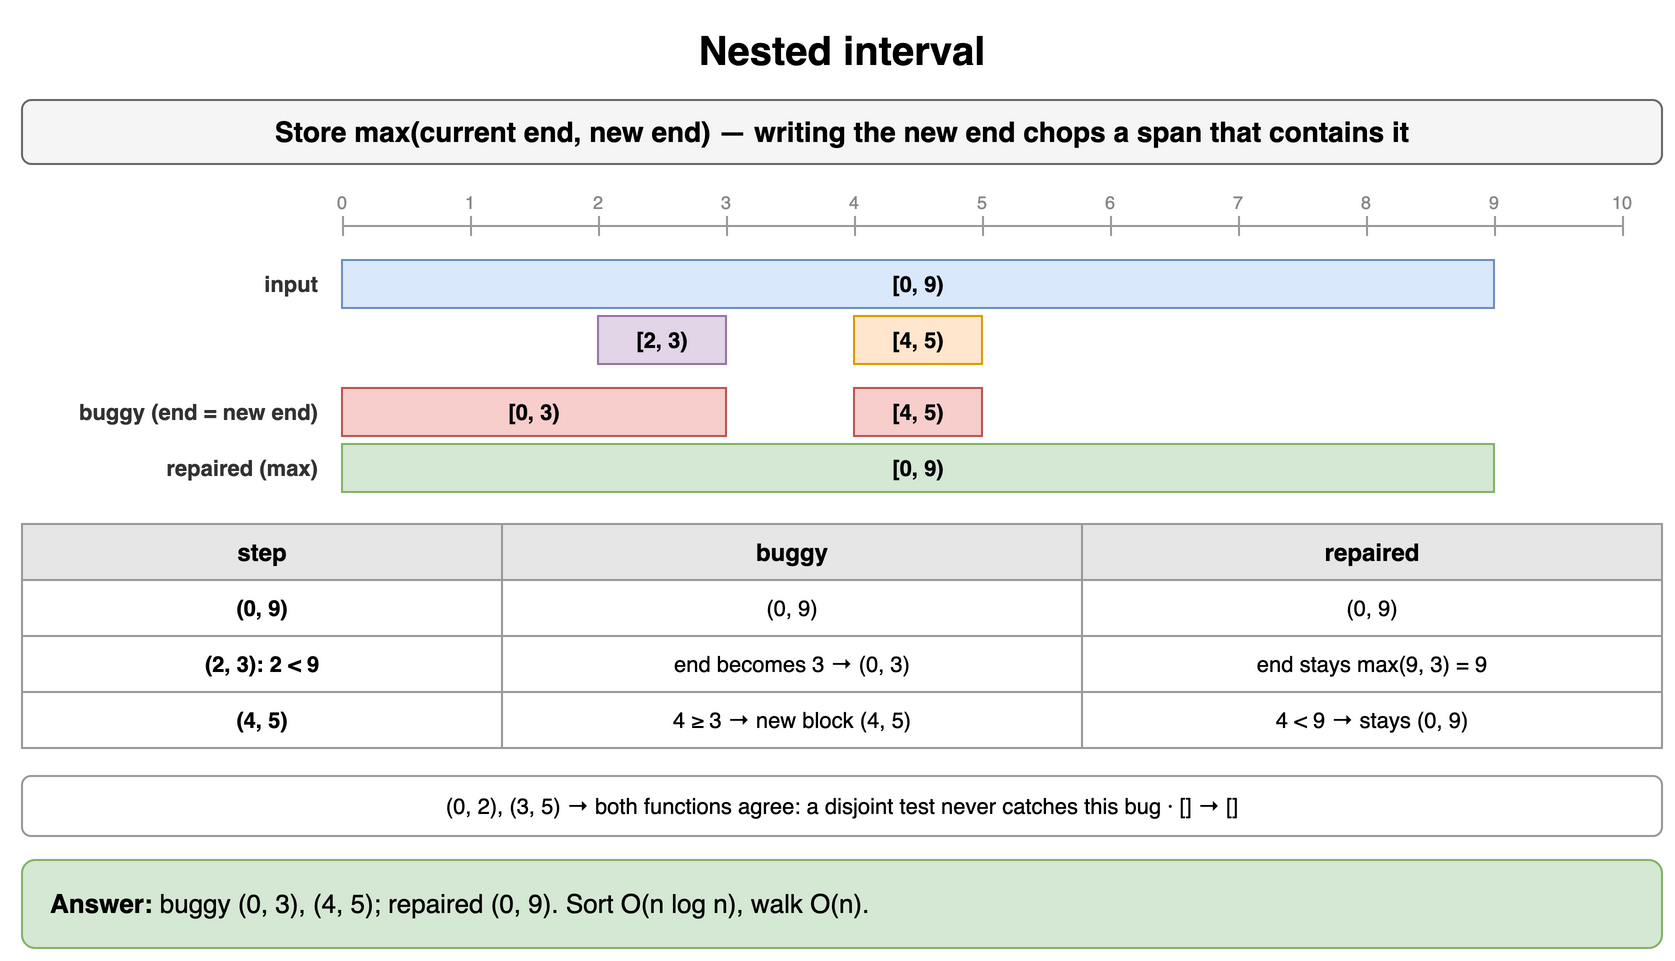

The diagram above was exported from draw.io. Its source (the exported page's mxGraphModel, read from the mxfile embedded in the PNG):
<mxGraphModel dx="900" dy="488" grid="1" gridSize="10" guides="1" tooltips="1" connect="1" arrows="1" fold="1" page="1" pageScale="1" pageWidth="900" pageHeight="488" math="0" shadow="0">
  <root>
    <mxCell id="0" />
    <mxCell id="1" parent="0" />
    <mxCell id="id6-1" value="Nested interval" style="text;html=1;align=center;verticalAlign=middle;whiteSpace=wrap;fontSize=20;fontStyle=1;" vertex="1" parent="1">
      <mxGeometry x="40" y="10" width="820" height="30" as="geometry" />
    </mxCell>
    <mxCell id="id6-2" value="Store max(current end, new end) — writing the new end chops a span that contains it" style="rounded=1;whiteSpace=wrap;html=1;fillColor=#f5f5f5;strokeColor=#666666;fontStyle=1;fontSize=14;" vertex="1" parent="1">
      <mxGeometry x="40" y="50" width="820" height="32" as="geometry" />
    </mxCell>
    <mxCell id="id6-3" value="" style="line;strokeWidth=1;strokeColor=#999999;html=1;" vertex="1" parent="1">
      <mxGeometry x="200" y="112" width="640" height="2" as="geometry" />
    </mxCell>
    <mxCell id="id6-4" value="0" style="text;html=1;whiteSpace=wrap;align=center;verticalAlign=middle;fontSize=9;fontColor=#888888;" vertex="1" parent="1">
      <mxGeometry x="185" y="94" width="30" height="14" as="geometry" />
    </mxCell>
    <mxCell id="id6-5" value="" style="line;strokeWidth=1;strokeColor=#999999;html=1;direction=south;" vertex="1" parent="1">
      <mxGeometry x="200" y="108" width="1" height="10" as="geometry" />
    </mxCell>
    <mxCell id="id6-6" value="1" style="text;html=1;whiteSpace=wrap;align=center;verticalAlign=middle;fontSize=9;fontColor=#888888;" vertex="1" parent="1">
      <mxGeometry x="249" y="94" width="30" height="14" as="geometry" />
    </mxCell>
    <mxCell id="id6-7" value="" style="line;strokeWidth=1;strokeColor=#999999;html=1;direction=south;" vertex="1" parent="1">
      <mxGeometry x="264" y="108" width="1" height="10" as="geometry" />
    </mxCell>
    <mxCell id="id6-8" value="2" style="text;html=1;whiteSpace=wrap;align=center;verticalAlign=middle;fontSize=9;fontColor=#888888;" vertex="1" parent="1">
      <mxGeometry x="313" y="94" width="30" height="14" as="geometry" />
    </mxCell>
    <mxCell id="id6-9" value="" style="line;strokeWidth=1;strokeColor=#999999;html=1;direction=south;" vertex="1" parent="1">
      <mxGeometry x="328" y="108" width="1" height="10" as="geometry" />
    </mxCell>
    <mxCell id="id6-10" value="3" style="text;html=1;whiteSpace=wrap;align=center;verticalAlign=middle;fontSize=9;fontColor=#888888;" vertex="1" parent="1">
      <mxGeometry x="377" y="94" width="30" height="14" as="geometry" />
    </mxCell>
    <mxCell id="id6-11" value="" style="line;strokeWidth=1;strokeColor=#999999;html=1;direction=south;" vertex="1" parent="1">
      <mxGeometry x="392" y="108" width="1" height="10" as="geometry" />
    </mxCell>
    <mxCell id="id6-12" value="4" style="text;html=1;whiteSpace=wrap;align=center;verticalAlign=middle;fontSize=9;fontColor=#888888;" vertex="1" parent="1">
      <mxGeometry x="441" y="94" width="30" height="14" as="geometry" />
    </mxCell>
    <mxCell id="id6-13" value="" style="line;strokeWidth=1;strokeColor=#999999;html=1;direction=south;" vertex="1" parent="1">
      <mxGeometry x="456" y="108" width="1" height="10" as="geometry" />
    </mxCell>
    <mxCell id="id6-14" value="5" style="text;html=1;whiteSpace=wrap;align=center;verticalAlign=middle;fontSize=9;fontColor=#888888;" vertex="1" parent="1">
      <mxGeometry x="505" y="94" width="30" height="14" as="geometry" />
    </mxCell>
    <mxCell id="id6-15" value="" style="line;strokeWidth=1;strokeColor=#999999;html=1;direction=south;" vertex="1" parent="1">
      <mxGeometry x="520" y="108" width="1" height="10" as="geometry" />
    </mxCell>
    <mxCell id="id6-16" value="6" style="text;html=1;whiteSpace=wrap;align=center;verticalAlign=middle;fontSize=9;fontColor=#888888;" vertex="1" parent="1">
      <mxGeometry x="569" y="94" width="30" height="14" as="geometry" />
    </mxCell>
    <mxCell id="id6-17" value="" style="line;strokeWidth=1;strokeColor=#999999;html=1;direction=south;" vertex="1" parent="1">
      <mxGeometry x="584" y="108" width="1" height="10" as="geometry" />
    </mxCell>
    <mxCell id="id6-18" value="7" style="text;html=1;whiteSpace=wrap;align=center;verticalAlign=middle;fontSize=9;fontColor=#888888;" vertex="1" parent="1">
      <mxGeometry x="633" y="94" width="30" height="14" as="geometry" />
    </mxCell>
    <mxCell id="id6-19" value="" style="line;strokeWidth=1;strokeColor=#999999;html=1;direction=south;" vertex="1" parent="1">
      <mxGeometry x="648" y="108" width="1" height="10" as="geometry" />
    </mxCell>
    <mxCell id="id6-20" value="8" style="text;html=1;whiteSpace=wrap;align=center;verticalAlign=middle;fontSize=9;fontColor=#888888;" vertex="1" parent="1">
      <mxGeometry x="697" y="94" width="30" height="14" as="geometry" />
    </mxCell>
    <mxCell id="id6-21" value="" style="line;strokeWidth=1;strokeColor=#999999;html=1;direction=south;" vertex="1" parent="1">
      <mxGeometry x="712" y="108" width="1" height="10" as="geometry" />
    </mxCell>
    <mxCell id="id6-22" value="9" style="text;html=1;whiteSpace=wrap;align=center;verticalAlign=middle;fontSize=9;fontColor=#888888;" vertex="1" parent="1">
      <mxGeometry x="761" y="94" width="30" height="14" as="geometry" />
    </mxCell>
    <mxCell id="id6-23" value="" style="line;strokeWidth=1;strokeColor=#999999;html=1;direction=south;" vertex="1" parent="1">
      <mxGeometry x="776" y="108" width="1" height="10" as="geometry" />
    </mxCell>
    <mxCell id="id6-24" value="10" style="text;html=1;whiteSpace=wrap;align=center;verticalAlign=middle;fontSize=9;fontColor=#888888;" vertex="1" parent="1">
      <mxGeometry x="825" y="94" width="30" height="14" as="geometry" />
    </mxCell>
    <mxCell id="id6-25" value="" style="line;strokeWidth=1;strokeColor=#999999;html=1;direction=south;" vertex="1" parent="1">
      <mxGeometry x="840" y="108" width="1" height="10" as="geometry" />
    </mxCell>
    <mxCell id="id6-26" value="input" style="text;html=1;whiteSpace=wrap;align=right;verticalAlign=middle;fontSize=11;fontColor=#333333;fontStyle=1;" vertex="1" parent="1">
      <mxGeometry x="40" y="130" width="150" height="24" as="geometry" />
    </mxCell>
    <mxCell id="id6-27" value="[0, 9)" style="rounded=0;whiteSpace=wrap;html=1;fillColor=#dae8fc;strokeColor=#6c8ebf;fontSize=11;align=center;fontStyle=1;" vertex="1" parent="1">
      <mxGeometry x="200" y="130" width="576" height="24" as="geometry" />
    </mxCell>
    <mxCell id="id6-28" value="" style="text;html=1;whiteSpace=wrap;align=right;verticalAlign=middle;fontSize=11;fontColor=#333333;fontStyle=1;" vertex="1" parent="1">
      <mxGeometry x="40" y="158" width="150" height="24" as="geometry" />
    </mxCell>
    <mxCell id="id6-29" value="[2, 3)" style="rounded=0;whiteSpace=wrap;html=1;fillColor=#e1d5e7;strokeColor=#9673a6;fontSize=11;align=center;fontStyle=1;" vertex="1" parent="1">
      <mxGeometry x="328" y="158" width="64" height="24" as="geometry" />
    </mxCell>
    <mxCell id="id6-30" value="[4, 5)" style="rounded=0;whiteSpace=wrap;html=1;fillColor=#ffe6cc;strokeColor=#d79b00;fontSize=11;align=center;fontStyle=1;" vertex="1" parent="1">
      <mxGeometry x="456" y="158" width="64" height="24" as="geometry" />
    </mxCell>
    <mxCell id="id6-31" value="buggy (end = new end)" style="text;html=1;whiteSpace=wrap;align=right;verticalAlign=middle;fontSize=11;fontColor=#333333;fontStyle=1;" vertex="1" parent="1">
      <mxGeometry x="40" y="194" width="150" height="24" as="geometry" />
    </mxCell>
    <mxCell id="id6-32" value="[0, 3)" style="rounded=0;whiteSpace=wrap;html=1;fillColor=#f8cecc;strokeColor=#b85450;fontSize=11;align=center;fontStyle=1;" vertex="1" parent="1">
      <mxGeometry x="200" y="194" width="192" height="24" as="geometry" />
    </mxCell>
    <mxCell id="id6-33" value="[4, 5)" style="rounded=0;whiteSpace=wrap;html=1;fillColor=#f8cecc;strokeColor=#b85450;fontSize=11;align=center;fontStyle=1;" vertex="1" parent="1">
      <mxGeometry x="456" y="194" width="64" height="24" as="geometry" />
    </mxCell>
    <mxCell id="id6-34" value="repaired (max)" style="text;html=1;whiteSpace=wrap;align=right;verticalAlign=middle;fontSize=11;fontColor=#333333;fontStyle=1;" vertex="1" parent="1">
      <mxGeometry x="40" y="222" width="150" height="24" as="geometry" />
    </mxCell>
    <mxCell id="id6-35" value="[0, 9)" style="rounded=0;whiteSpace=wrap;html=1;fillColor=#d5e8d4;strokeColor=#82b366;fontSize=11;align=center;fontStyle=1;" vertex="1" parent="1">
      <mxGeometry x="200" y="222" width="576" height="24" as="geometry" />
    </mxCell>
    <mxCell id="id6-36" value="step" style="whiteSpace=wrap;html=1;fillColor=#e6e6e6;strokeColor=#999999;fontStyle=1;fontSize=12;" vertex="1" parent="1">
      <mxGeometry x="40" y="262" width="240" height="28" as="geometry" />
    </mxCell>
    <mxCell id="id6-37" value="buggy" style="whiteSpace=wrap;html=1;fillColor=#e6e6e6;strokeColor=#999999;fontStyle=1;fontSize=12;" vertex="1" parent="1">
      <mxGeometry x="280" y="262" width="290" height="28" as="geometry" />
    </mxCell>
    <mxCell id="id6-38" value="repaired" style="whiteSpace=wrap;html=1;fillColor=#e6e6e6;strokeColor=#999999;fontStyle=1;fontSize=12;" vertex="1" parent="1">
      <mxGeometry x="570" y="262" width="290" height="28" as="geometry" />
    </mxCell>
    <mxCell id="id6-39" value="(0, 9)" style="whiteSpace=wrap;html=1;strokeColor=#999999;fontSize=11;fillColor=#ffffff;fontStyle=1;" vertex="1" parent="1">
      <mxGeometry x="40" y="290" width="240" height="28" as="geometry" />
    </mxCell>
    <mxCell id="id6-40" value="(0, 9)" style="whiteSpace=wrap;html=1;strokeColor=#999999;fontSize=11;fillColor=#ffffff;" vertex="1" parent="1">
      <mxGeometry x="280" y="290" width="290" height="28" as="geometry" />
    </mxCell>
    <mxCell id="id6-41" value="(0, 9)" style="whiteSpace=wrap;html=1;strokeColor=#999999;fontSize=11;fillColor=#ffffff;" vertex="1" parent="1">
      <mxGeometry x="570" y="290" width="290" height="28" as="geometry" />
    </mxCell>
    <mxCell id="id6-42" value="(2, 3): 2 &lt; 9" style="whiteSpace=wrap;html=1;strokeColor=#999999;fontSize=11;fillColor=#ffffff;fontStyle=1;" vertex="1" parent="1">
      <mxGeometry x="40" y="318" width="240" height="28" as="geometry" />
    </mxCell>
    <mxCell id="id6-43" value="end becomes 3 → (0, 3)" style="whiteSpace=wrap;html=1;strokeColor=#999999;fontSize=11;fillColor=#ffffff;" vertex="1" parent="1">
      <mxGeometry x="280" y="318" width="290" height="28" as="geometry" />
    </mxCell>
    <mxCell id="id6-44" value="end stays max(9, 3) = 9" style="whiteSpace=wrap;html=1;strokeColor=#999999;fontSize=11;fillColor=#ffffff;" vertex="1" parent="1">
      <mxGeometry x="570" y="318" width="290" height="28" as="geometry" />
    </mxCell>
    <mxCell id="id6-45" value="(4, 5)" style="whiteSpace=wrap;html=1;strokeColor=#999999;fontSize=11;fillColor=#ffffff;fontStyle=1;" vertex="1" parent="1">
      <mxGeometry x="40" y="346" width="240" height="28" as="geometry" />
    </mxCell>
    <mxCell id="id6-46" value="4 ≥ 3 → new block (4, 5)" style="whiteSpace=wrap;html=1;strokeColor=#999999;fontSize=11;fillColor=#ffffff;" vertex="1" parent="1">
      <mxGeometry x="280" y="346" width="290" height="28" as="geometry" />
    </mxCell>
    <mxCell id="id6-47" value="4 &lt; 9 → stays (0, 9)" style="whiteSpace=wrap;html=1;strokeColor=#999999;fontSize=11;fillColor=#ffffff;" vertex="1" parent="1">
      <mxGeometry x="570" y="346" width="290" height="28" as="geometry" />
    </mxCell>
    <mxCell id="id6-48" value="(0, 2), (3, 5) → both functions agree: a disjoint test never catches this bug · [] → []" style="rounded=1;whiteSpace=wrap;html=1;fillColor=#ffffff;strokeColor=#999999;fontSize=11;align=center;" vertex="1" parent="1">
      <mxGeometry x="40" y="388" width="820" height="30" as="geometry" />
    </mxCell>
    <mxCell id="id6-49" value="&lt;b&gt;Answer:&lt;/b&gt; buggy (0, 3), (4, 5); repaired (0, 9). Sort O(n log n), walk O(n)." style="rounded=1;whiteSpace=wrap;html=1;fillColor=#d5e8d4;strokeColor=#82b366;fontSize=13;align=left;spacingLeft=12;spacingRight=12;" vertex="1" parent="1">
      <mxGeometry x="40" y="430" width="820" height="44" as="geometry" />
    </mxCell>
  </root>
</mxGraphModel>